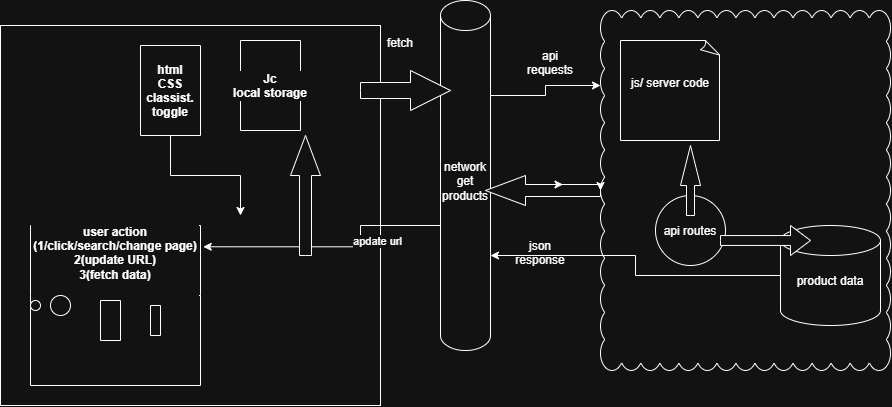

The diagram above was exported from draw.io. Its source (the exported page's mxGraphModel, read from the mxfile embedded in the PNG):
<mxGraphModel dx="1621" dy="1520" grid="1" gridSize="10" guides="1" tooltips="1" connect="1" arrows="1" fold="1" page="1" pageScale="1" pageWidth="850" pageHeight="1100" math="0" shadow="0">
  <root>
    <mxCell id="0" />
    <mxCell id="1" parent="0" />
    <mxCell id="RDdPvbpZjGqvP6FZG25B-19" parent="1" style="whiteSpace=wrap;html=1;aspect=fixed;" value="" vertex="1">
      <mxGeometry height="380" width="380" x="-160" y="-80" as="geometry" />
    </mxCell>
    <mxCell id="UiyIh_DSXgg2WkugCFOt-4" edge="1" parent="1" source="UiyIh_DSXgg2WkugCFOt-2" style="edgeStyle=orthogonalEdgeStyle;rounded=0;orthogonalLoop=1;jettySize=auto;html=1;exitX=0.5;exitY=1;exitDx=0;exitDy=0;labelBackgroundColor=default;fontColor=default;">
      <mxGeometry relative="1" x="-0.5455" as="geometry">
        <mxPoint x="80" y="110" as="targetPoint" />
      </mxGeometry>
    </mxCell>
    <mxCell id="UiyIh_DSXgg2WkugCFOt-2" parent="1" style="swimlane;startSize=140;labelBackgroundColor=default;" value="html&#10;CSS&#10;classist.&#10;toggle" vertex="1">
      <mxGeometry height="90" width="60" x="-20" y="-60" as="geometry" />
    </mxCell>
    <mxCell id="UiyIh_DSXgg2WkugCFOt-3" parent="1" style="swimlane;startSize=90;labelBackgroundColor=default;" value="Jc&#10;local storage" vertex="1">
      <mxGeometry height="90" width="60" x="80" y="-65" as="geometry" />
    </mxCell>
    <mxCell id="UiyIh_DSXgg2WkugCFOt-6" parent="1" style="swimlane;whiteSpace=wrap;html=1;startSize=70;labelBackgroundColor=default;" value="user action (1/click/search/change page)&lt;div&gt;2(update URL)&lt;/div&gt;&lt;div&gt;3(fetch data)&lt;/div&gt;&lt;div&gt;&lt;br&gt;&lt;/div&gt;" vertex="1">
      <mxGeometry height="160" width="170" x="-130" y="120" as="geometry" />
    </mxCell>
    <mxCell id="UiyIh_DSXgg2WkugCFOt-8" parent="UiyIh_DSXgg2WkugCFOt-6" style="swimlane;startSize=0;labelBackgroundColor=default;" value="" vertex="1">
      <mxGeometry height="30" width="10" x="120" y="80" as="geometry" />
    </mxCell>
    <mxCell id="UiyIh_DSXgg2WkugCFOt-9" parent="UiyIh_DSXgg2WkugCFOt-6" style="swimlane;startSize=0;labelBackgroundColor=default;" value="" vertex="1">
      <mxGeometry height="40" width="20" x="70" y="75" as="geometry" />
    </mxCell>
    <mxCell id="UiyIh_DSXgg2WkugCFOt-10" parent="UiyIh_DSXgg2WkugCFOt-6" style="ellipse;whiteSpace=wrap;html=1;shapeInside=1;aspect=fixed;labelBackgroundColor=default;" value="" vertex="1">
      <mxGeometry height="10" width="10" y="75" as="geometry" />
    </mxCell>
    <mxCell id="UiyIh_DSXgg2WkugCFOt-11" parent="UiyIh_DSXgg2WkugCFOt-6" style="ellipse;whiteSpace=wrap;html=1;shapeInside=1;aspect=fixed;labelBackgroundColor=default;" value="" vertex="1">
      <mxGeometry height="20" width="20" x="20" y="70" as="geometry" />
    </mxCell>
    <mxCell id="RDdPvbpZjGqvP6FZG25B-5" edge="1" parent="1" source="UiyIh_DSXgg2WkugCFOt-17" style="edgeStyle=orthogonalEdgeStyle;rounded=0;orthogonalLoop=1;jettySize=auto;html=1;exitX=1;exitY=0;exitDx=0;exitDy=95;exitPerimeter=0;fontColor=default;labelBackgroundColor=none;">
      <mxGeometry relative="1" as="geometry">
        <mxPoint x="440" y="-20" as="targetPoint" />
      </mxGeometry>
    </mxCell>
    <mxCell id="UiyIh_DSXgg2WkugCFOt-17" parent="1" style="shape=cylinder3;whiteSpace=wrap;html=1;boundedLbl=1;backgroundOutline=1;size=15;labelBackgroundColor=none;" value="network&lt;div&gt;get products&lt;/div&gt;&lt;div&gt;&lt;br&gt;&lt;/div&gt;" vertex="1">
      <mxGeometry height="350" width="50" x="280" y="-105" as="geometry" />
    </mxCell>
    <mxCell id="UiyIh_DSXgg2WkugCFOt-19" edge="1" parent="1" source="UiyIh_DSXgg2WkugCFOt-17" style="edgeStyle=orthogonalEdgeStyle;rounded=0;orthogonalLoop=1;jettySize=auto;html=1;exitX=0;exitY=0;exitDx=0;exitDy=255;exitPerimeter=0;entryX=1.016;entryY=0.133;entryDx=0;entryDy=0;entryPerimeter=0;fontColor=default;labelBackgroundColor=none;" target="UiyIh_DSXgg2WkugCFOt-6">
      <mxGeometry relative="1" as="geometry">
        <Array as="points">
          <mxPoint x="280" y="120" />
          <mxPoint x="200" y="120" />
          <mxPoint x="200" y="141.3" />
        </Array>
      </mxGeometry>
    </mxCell>
    <mxCell id="RDdPvbpZjGqvP6FZG25B-28" connectable="0" parent="UiyIh_DSXgg2WkugCFOt-19" style="edgeLabel;html=1;align=center;verticalAlign=middle;resizable=0;points=[];" value="apdate url" vertex="1">
      <mxGeometry relative="1" x="-0.2695" as="geometry">
        <mxPoint x="11" y="15" as="offset" />
      </mxGeometry>
    </mxCell>
    <mxCell id="RDdPvbpZjGqvP6FZG25B-6" parent="1" style="whiteSpace=wrap;html=1;shape=mxgraph.basic.cloud_rect;labelBackgroundColor=none;" value="" vertex="1">
      <mxGeometry height="360" width="290" x="440" y="-95" as="geometry" />
    </mxCell>
    <mxCell id="RDdPvbpZjGqvP6FZG25B-7" parent="1" style="whiteSpace=wrap;html=1;shape=mxgraph.basic.document;labelBackgroundColor=none;" value="js/ server code&lt;div&gt;&lt;br&gt;&lt;/div&gt;" vertex="1">
      <mxGeometry height="100" width="100" x="460" y="-65" as="geometry" />
    </mxCell>
    <mxCell id="RDdPvbpZjGqvP6FZG25B-8" parent="1" style="shape=cylinder3;whiteSpace=wrap;html=1;boundedLbl=1;backgroundOutline=1;size=15;labelBackgroundColor=none;" value="product data&lt;div&gt;&lt;br&gt;&lt;/div&gt;" vertex="1">
      <mxGeometry height="100" width="100" x="620" y="120" as="geometry" />
    </mxCell>
    <mxCell id="RDdPvbpZjGqvP6FZG25B-9" parent="1" style="ellipse;whiteSpace=wrap;html=1;shapeInside=1;labelBackgroundColor=none;" value="api routes&lt;div&gt;&lt;br/&gt;&lt;/div&gt;" vertex="1">
      <mxGeometry height="70" width="70" x="495" y="90" as="geometry" />
    </mxCell>
    <mxCell id="RDdPvbpZjGqvP6FZG25B-10" edge="1" parent="1" source="RDdPvbpZjGqvP6FZG25B-8" style="edgeStyle=orthogonalEdgeStyle;rounded=0;orthogonalLoop=1;jettySize=auto;html=1;entryX=1;entryY=0;entryDx=0;entryDy=255;entryPerimeter=0;fontColor=default;labelBackgroundColor=none;" target="UiyIh_DSXgg2WkugCFOt-17">
      <mxGeometry relative="1" as="geometry" />
    </mxCell>
    <mxCell id="RDdPvbpZjGqvP6FZG25B-12" parent="1" style="html=1;shadow=0;dashed=0;align=center;verticalAlign=middle;shape=mxgraph.arrows2.arrow;dy=0.6;dx=40;flipH=1;notch=0;legacyAnchorPoints=0;labelBackgroundColor=none;" value="" vertex="1">
      <mxGeometry height="30" width="115" x="325" y="70" as="geometry" />
    </mxCell>
    <mxCell id="RDdPvbpZjGqvP6FZG25B-13" parent="1" style="html=1;shadow=0;dashed=0;align=center;verticalAlign=middle;shape=mxgraph.arrows2.arrow;dy=0.6;dx=40;direction=north;notch=0;labelBackgroundColor=none;" value="" vertex="1">
      <mxGeometry height="70" width="20" x="520" y="40" as="geometry" />
    </mxCell>
    <mxCell id="RDdPvbpZjGqvP6FZG25B-15" parent="1" style="html=1;shadow=0;dashed=0;align=center;verticalAlign=middle;shape=mxgraph.arrows2.arrow;dy=0.67;dx=20;notch=0;labelBackgroundColor=none;" value="" vertex="1">
      <mxGeometry height="30" width="90" x="560" y="120" as="geometry" />
    </mxCell>
    <mxCell id="RDdPvbpZjGqvP6FZG25B-20" edge="1" parent="1" source="RDdPvbpZjGqvP6FZG25B-12" style="edgeStyle=orthogonalEdgeStyle;rounded=0;orthogonalLoop=1;jettySize=auto;html=1;innerLoopWaypoints=1;exitX=0;exitY=0;exitDx=37.5;exitDy=9;exitPerimeter=0;entryX=0;entryY=0.5;entryDx=0;entryDy=0;entryPerimeter=0;" target="RDdPvbpZjGqvP6FZG25B-12">
      <mxGeometry relative="1" as="geometry" />
    </mxCell>
    <mxCell id="RDdPvbpZjGqvP6FZG25B-21" edge="1" parent="1" source="RDdPvbpZjGqvP6FZG25B-12" style="edgeStyle=orthogonalEdgeStyle;rounded=0;orthogonalLoop=1;jettySize=auto;html=1;innerLoopWaypoints=1;exitX=0;exitY=0;exitDx=75;exitDy=9;exitPerimeter=0;entryX=0;entryY=0;entryDx=37.5;entryDy=9;entryPerimeter=0;" target="RDdPvbpZjGqvP6FZG25B-12">
      <mxGeometry relative="1" as="geometry" />
    </mxCell>
    <mxCell id="RDdPvbpZjGqvP6FZG25B-22" parent="1" style="html=1;shadow=0;dashed=0;align=center;verticalAlign=middle;shape=mxgraph.arrows2.arrow;dy=0.6;dx=40;notch=0;" value="" vertex="1">
      <mxGeometry height="40" width="90" x="200" y="-35" as="geometry" />
    </mxCell>
    <mxCell id="RDdPvbpZjGqvP6FZG25B-25" parent="1" style="html=1;shadow=0;dashed=0;align=center;verticalAlign=middle;shape=mxgraph.arrows2.arrow;dy=0.6;dx=40;direction=north;notch=0;" value="" vertex="1">
      <mxGeometry height="120" width="30" x="130" y="30" as="geometry" />
    </mxCell>
    <mxCell id="RDdPvbpZjGqvP6FZG25B-26" parent="1" style="text;html=1;whiteSpace=wrap;strokeColor=none;fillColor=none;align=center;verticalAlign=middle;rounded=0;" value="api requests&lt;div&gt;&lt;br&gt;&lt;/div&gt;" vertex="1">
      <mxGeometry height="30" width="60" x="360" y="-50" as="geometry" />
    </mxCell>
    <mxCell id="RDdPvbpZjGqvP6FZG25B-27" parent="1" style="text;html=1;whiteSpace=wrap;strokeColor=none;fillColor=none;align=center;verticalAlign=middle;rounded=0;" value="json response&lt;div&gt;&lt;br&gt;&lt;/div&gt;" vertex="1">
      <mxGeometry height="30" width="60" x="350" y="140" as="geometry" />
    </mxCell>
    <mxCell id="RDdPvbpZjGqvP6FZG25B-29" parent="1" style="text;html=1;whiteSpace=wrap;strokeColor=none;fillColor=none;align=center;verticalAlign=middle;rounded=0;" value="fetch&lt;div&gt;&lt;br&gt;&lt;/div&gt;" vertex="1">
      <mxGeometry height="30" width="60" x="210" y="-70" as="geometry" />
    </mxCell>
    <mxCell id="XmVf6X--BVhPiSV5pXtG-1" edge="1" parent="1" source="UiyIh_DSXgg2WkugCFOt-3" style="edgeStyle=orthogonalEdgeStyle;shape=flexArrow;rounded=0;orthogonalLoop=1;jettySize=auto;html=1;innerLoopWaypoints=1;exitX=0.5;exitY=1;exitDx=0;exitDy=0;" target="UiyIh_DSXgg2WkugCFOt-3">
      <mxGeometry relative="1" as="geometry" />
    </mxCell>
  </root>
</mxGraphModel>